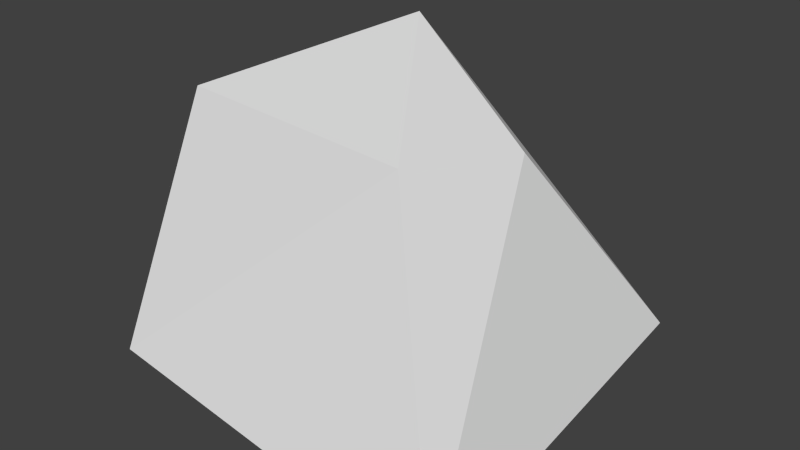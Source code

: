 # Source: klocek.blend  (saved by Blender 2.73.0; exported with 4.5.12 LTS)
import bpy
from mathutils import Matrix  # noqa: F401  (used for matrix-valued properties, if any)

bpy.ops.wm.read_factory_settings(use_empty=True)
scene = bpy.context.scene
scene.name = 'Scene'

# ---- collections
col_collection_1 = bpy.data.collections.new('Collection 1'); scene.collection.children.link(col_collection_1)

# ---- world
world_world = bpy.data.worlds.new('World'); scene.world = world_world
world_world.color = (0.05088, 0.05088, 0.05088)
world_world.use_sun_shadow = False
world_world.sun_shadow_jitter_overblur = 0.0
world_world.cycles.sampling_method = 'MANUAL'
world_world.cycles.sample_map_resolution = 256

# ---- meshes
me_cube_001 = bpy.data.meshes.new('Cube.001')
me_cube_001.from_pydata([(-1.0, -1.0, -0.1116), (-1.0, 1.0, -0.1116), (1.0, 1.0, -0.1116), (1.0, -1.0, -0.4392), (-0.8892, -0.489, 1.222), (-0.181, 0.3681, 1.537), (0.6943, 0.03889, 1.125), (0.5154, -0.6309, 1.226)], [], [(4, 5, 1), (5, 6, 2), (6, 7, 3), (7, 4, 0), (1, 2, 3), (7, 6, 5), (0, 4, 1), (1, 5, 2), (2, 6, 3), (3, 7, 0), (0, 1, 3), (4, 7, 5)])
_ca = me_cube_001.color_attributes.new('Col', 'BYTE_COLOR', 'CORNER')
_ca.data.foreach_set('color', [1.0, 0.9047, 0.521, 1.0, 0.01229, 0.005182, 1.0, 1.0, 0.9216, 0.8714, 0.01096, 1.0, 0.2961, 0.3613, 1.0, 1.0, 0.001214, 0.04231, 1.0, 1.0, 0.04519, 0.1946, 0.5972, 1.0, 0.001214, 0.04231, 1.0, 1.0, 0.6867, 0.02416, 0.9131, 1.0, 0.01161, 0.0003035, 0.02315, 1.0, 0.6867, 0.02416, 0.9131, 1.0, 1.0, 0.01444, 0.2384, 1.0, 0.1845, 0.8228, 0.009134, 1.0, 0.02029, 0.09306, 1.0, 1.0, 0.002125, 0.04667, 1.0, 1.0, 0.162, 1.0, 0.2961, 1.0, 0.6376, 1.0, 0.5647, 1.0, 0.001214, 0.04231, 1.0, 1.0, 0.01229, 0.005182, 1.0, 1.0, 0.2623, 1.0, 0.009134, 1.0, 1.0, 0.9047, 0.521, 1.0, 0.9216, 0.8714, 0.01096, 1.0, 0.3813, 0.4397, 1.0, 1.0, 0.2961, 0.3613, 1.0, 1.0, 0.04519, 0.1946, 0.5972, 1.0, 0.04519, 0.227, 0.6445, 1.0, 0.001214, 0.04231, 1.0, 1.0, 0.01161, 0.0003035, 0.02315, 1.0, 0.01161, 0.0006071, 0.02416, 1.0, 0.6867, 0.02416, 0.9131, 1.0, 0.1845, 0.8228, 0.009134, 1.0, 0.04667, 1.0, 0.9823, 1.0, 0.02029, 0.09306, 1.0, 1.0, 0.162, 1.0, 0.2961, 1.0, 1.0, 0.01444, 0.2384, 1.0, 0.6867, 0.02416, 0.9131, 1.0, 0.01764, 0.008568, 1.0, 1.0])
me_cube_001.use_remesh_preserve_volume = False
me_cube_001.use_remesh_preserve_attributes = False
me_cube_001.use_mirror_vertex_groups = False
me_cube_001.update()

# ---- objects
ob_cube = bpy.data.objects.new('Cube', me_cube_001)

# ---- transforms, parenting, visibility, modifiers, constraints
ob_cube.location = (0.0, 0.0, 0.0)
ob_cube.lineart.crease_threshold = 0.0

# ---- collection membership
col_collection_1.objects.link(ob_cube)

# ---- scene / render settings (as saved in the file)
scene.frame_start = 1; scene.frame_end = 250; scene.frame_set(1)
scene.render.engine = 'BLENDER_EEVEE_NEXT'
scene.render.resolution_percentage = 50
scene.render.dither_intensity = 0.0
scene.cycles.use_denoising = False
scene.cycles.samples = 10
scene.cycles.sampling_pattern = 'TABULATED_SOBOL'
scene.cycles.light_sampling_threshold = 0.0
scene.cycles.use_adaptive_sampling = False
scene.cycles.use_light_tree = False
scene.cycles.blur_glossy = 0.0
scene.cycles.pixel_filter_type = 'GAUSSIAN'
scene.cycles.sample_clamp_indirect = 0.0
scene.view_settings.view_transform = 'Standard'
bpy.context.view_layer.update()

# ---- added for rendering (the .blend has no active camera and no usable light): camera, sun
cam_auto = bpy.data.cameras.new('AutoCamera')
cam_auto.lens = 50.0
cam_auto.sensor_width = 36.0
cam_auto.clip_end = 1000.0
ob_auto_camera = bpy.data.objects.new('AutoCamera', cam_auto)
scene.collection.objects.link(ob_auto_camera)
ob_auto_camera.location = (3.19263, -3.83116, 3.10319)
ob_auto_camera.rotation_euler = (1.09748, -7.21219e-08, 0.694738)
scene.camera = ob_auto_camera
light_auto_sun = bpy.data.lights.new('AutoSun', 'SUN')
light_auto_sun.energy = 3.0
light_auto_sun.angle = 0.0523599
ob_auto_sun = bpy.data.objects.new('AutoSun', light_auto_sun)
scene.collection.objects.link(ob_auto_sun)
ob_auto_sun.rotation_euler = (0.872665, 0.174533, 0.523599)
bpy.context.view_layer.update()
